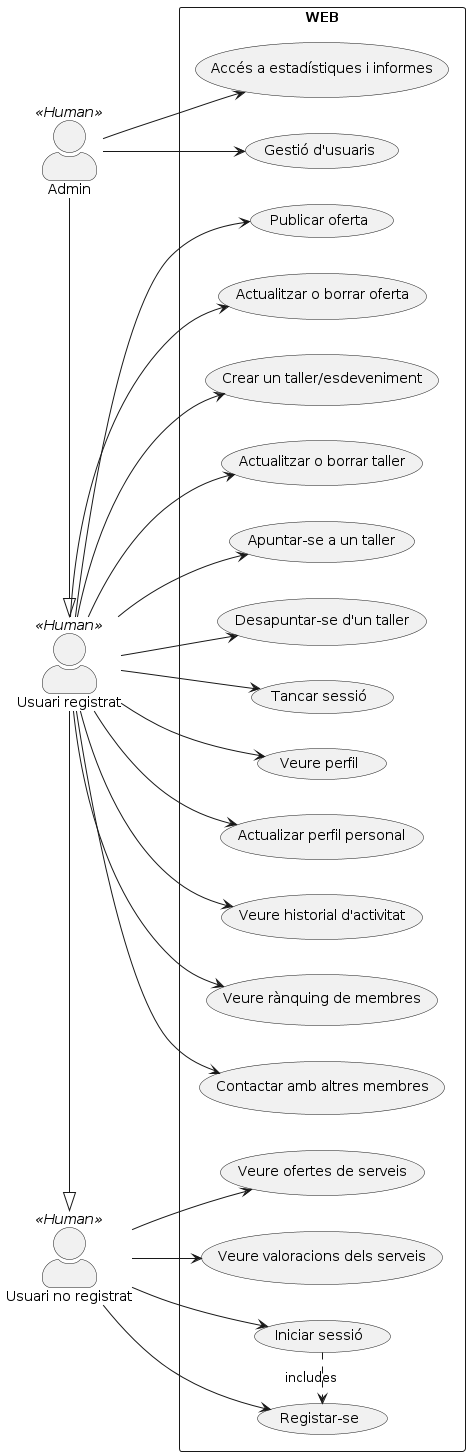

The diagram above was rendered by PlantUML. Its source (embedded in the PNG):
@startuml diagrama-casos-us

skinparam actorStyle awesome
left to right direction

unloggedUser AS "Usuari no registrat" << Human >>
loggedUser AS "Usuari registrat" << Human >>
admin AS "Admin" << Human >>

admin -|> loggedUser
loggedUser -|> unloggedUser

rectangle WEB {
    (login) AS "Iniciar sessió"
    (register) AS "Registar-se"
    (logout) AS "Tancar sessió"

    (seeProfile) AS "Veure perfil"
    (updateProfile) AS "Actualizar perfil personal"
    (seeHistory) AS "Veure historial d'activitat"

    (seeServices) AS "Veure ofertes de serveis"
    (seeValorations) AS "Veure valoracions dels serveis"
    (seeMembers) AS "Veure rànquing de membres"
    (contact) AS "Contactar amb altres membres"

    (publishService) AS "Publicar oferta"
    (updateService) AS "Actualitzar o borrar oferta"
    (createEvent) AS "Crear un taller/esdeveniment"
    (updateEvent) AS "Actualitzar o borrar taller"
    (subscribeToEvent) AS "Apuntar-se a un taller"
    (unsubscribeToEvent) AS "Desapuntar-se d'un taller"

    (crud) AS "Gestió d'usuaris"
    (seeStadistics) AS "Accés a estadístiques i informes"

    (login) .> (register) : includes
}

unloggedUser --> (login)
unloggedUser --> (register)
unloggedUser --> (seeServices)
unloggedUser --> (seeValorations)

loggedUser --> (logout)
loggedUser --> (seeProfile)
loggedUser --> (updateProfile)
loggedUser --> (seeMembers)
loggedUser --> (contact)
loggedUser --> (publishService)
loggedUser --> (updateService)
loggedUser --> (seeHistory)
loggedUser --> (createEvent)
loggedUser --> (updateEvent)
loggedUser --> (subscribeToEvent)
loggedUser --> (unsubscribeToEvent)

admin --> (crud)
admin -> (seeStadistics)

@enduml